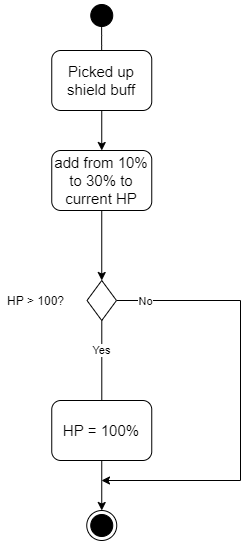

The diagram above was exported from draw.io. Its source (the exported page's mxGraphModel, read from the mxfile embedded in the PNG):
<mxGraphModel dx="1483" dy="1847" grid="1" gridSize="10" guides="1" tooltips="1" connect="1" arrows="1" fold="1" page="1" pageScale="1" pageWidth="850" pageHeight="1100" background="#ffffff" math="0" shadow="0">
  <root>
    <mxCell id="0" />
    <mxCell id="1" parent="0" />
    <mxCell id="2jewNt7u4O6NCMeyscm1-2" value="" style="ellipse;html=1;shape=endState;fillColor=#000000;labelBackgroundColor=none;fontSize=14;fontColor=#000000;" parent="1" vertex="1">
      <mxGeometry x="306.25" y="440" width="30" height="30" as="geometry" />
    </mxCell>
    <mxCell id="2jewNt7u4O6NCMeyscm1-3" value="" style="ellipse;html=1;shape=startState;fillColor=#000000;labelBackgroundColor=none;fontSize=14;fontColor=#000000;" parent="1" vertex="1">
      <mxGeometry x="306.25" y="-70" width="30" height="30" as="geometry" />
    </mxCell>
    <mxCell id="2jewNt7u4O6NCMeyscm1-4" value="" style="edgeStyle=orthogonalEdgeStyle;html=1;verticalAlign=bottom;endArrow=open;endSize=8;fontSize=14;fontColor=#000000;exitX=0.496;exitY=0.802;exitDx=0;exitDy=0;exitPerimeter=0;" parent="1" source="2jewNt7u4O6NCMeyscm1-3" edge="1">
      <mxGeometry relative="1" as="geometry">
        <mxPoint x="321.25" y="-10" as="targetPoint" />
      </mxGeometry>
    </mxCell>
    <mxCell id="kHTxdyQi72PBqAIK17de-4" style="edgeStyle=orthogonalEdgeStyle;rounded=0;orthogonalLoop=1;jettySize=auto;html=1;entryX=0.5;entryY=0;entryDx=0;entryDy=0;" parent="1" source="2jewNt7u4O6NCMeyscm1-5" target="kHTxdyQi72PBqAIK17de-2" edge="1">
      <mxGeometry relative="1" as="geometry" />
    </mxCell>
    <mxCell id="2jewNt7u4O6NCMeyscm1-5" value="&lt;font style=&quot;font-size: 15px&quot;&gt;Picked up shield buff&lt;/font&gt;" style="rounded=1;whiteSpace=wrap;html=1;labelBackgroundColor=none;strokeColor=#000000;fontSize=15;fontColor=#000000;" parent="1" vertex="1">
      <mxGeometry x="271.25" y="-20" width="100" height="60" as="geometry" />
    </mxCell>
    <mxCell id="JWXYyAuxbb1Glua27L-h-6" value="Yes" style="edgeStyle=orthogonalEdgeStyle;rounded=0;orthogonalLoop=1;jettySize=auto;html=1;entryX=0.5;entryY=0;entryDx=0;entryDy=0;" parent="1" source="2jewNt7u4O6NCMeyscm1-27" target="JWXYyAuxbb1Glua27L-h-10" edge="1">
      <mxGeometry x="-0.3998" relative="1" as="geometry">
        <mxPoint x="150" y="380" as="targetPoint" />
        <Array as="points">
          <mxPoint x="321" y="340" />
          <mxPoint x="321" y="340" />
        </Array>
        <mxPoint as="offset" />
      </mxGeometry>
    </mxCell>
    <mxCell id="JWXYyAuxbb1Glua27L-h-7" style="edgeStyle=orthogonalEdgeStyle;rounded=0;orthogonalLoop=1;jettySize=auto;html=1;exitX=1;exitY=0.5;exitDx=0;exitDy=0;" parent="1" source="2jewNt7u4O6NCMeyscm1-27" edge="1">
      <mxGeometry relative="1" as="geometry">
        <mxPoint x="321" y="410" as="targetPoint" />
        <Array as="points">
          <mxPoint x="460" y="230" />
        </Array>
      </mxGeometry>
    </mxCell>
    <mxCell id="JWXYyAuxbb1Glua27L-h-12" value="No" style="edgeLabel;html=1;align=center;verticalAlign=middle;resizable=0;points=[];" parent="JWXYyAuxbb1Glua27L-h-7" vertex="1" connectable="0">
      <mxGeometry x="-0.8731" relative="1" as="geometry">
        <mxPoint as="offset" />
      </mxGeometry>
    </mxCell>
    <mxCell id="2jewNt7u4O6NCMeyscm1-27" value="" style="rhombus;whiteSpace=wrap;html=1;labelBackgroundColor=none;strokeColor=#000000;strokeWidth=1;fontSize=14;fontColor=#000000;" parent="1" vertex="1">
      <mxGeometry x="306.5" y="210" width="29.5" height="40" as="geometry" />
    </mxCell>
    <mxCell id="JWXYyAuxbb1Glua27L-h-5" value="HP &amp;gt; 100?" style="text;html=1;align=center;verticalAlign=middle;resizable=0;points=[];autosize=1;" parent="1" vertex="1">
      <mxGeometry x="220" y="220" width="70" height="20" as="geometry" />
    </mxCell>
    <mxCell id="kHTxdyQi72PBqAIK17de-3" style="edgeStyle=orthogonalEdgeStyle;rounded=0;orthogonalLoop=1;jettySize=auto;html=1;entryX=0.5;entryY=0;entryDx=0;entryDy=0;" parent="1" source="JWXYyAuxbb1Glua27L-h-10" target="2jewNt7u4O6NCMeyscm1-2" edge="1">
      <mxGeometry relative="1" as="geometry" />
    </mxCell>
    <mxCell id="JWXYyAuxbb1Glua27L-h-10" value="&lt;font style=&quot;font-size: 15px&quot;&gt;HP = 100%&lt;/font&gt;" style="rounded=1;whiteSpace=wrap;html=1;labelBackgroundColor=none;strokeColor=#000000;fontSize=15;fontColor=#000000;" parent="1" vertex="1">
      <mxGeometry x="271.25" y="330" width="100" height="60" as="geometry" />
    </mxCell>
    <mxCell id="kHTxdyQi72PBqAIK17de-5" style="edgeStyle=orthogonalEdgeStyle;rounded=0;orthogonalLoop=1;jettySize=auto;html=1;exitX=0.5;exitY=1;exitDx=0;exitDy=0;entryX=0.5;entryY=0;entryDx=0;entryDy=0;" parent="1" source="kHTxdyQi72PBqAIK17de-2" target="2jewNt7u4O6NCMeyscm1-27" edge="1">
      <mxGeometry relative="1" as="geometry" />
    </mxCell>
    <mxCell id="kHTxdyQi72PBqAIK17de-2" value="&lt;font style=&quot;font-size: 15px&quot;&gt;add from 10% to 30% to current HP&lt;/font&gt;" style="rounded=1;whiteSpace=wrap;html=1;labelBackgroundColor=none;strokeColor=#000000;fontSize=15;fontColor=#000000;" parent="1" vertex="1">
      <mxGeometry x="271.25" y="80" width="100" height="60" as="geometry" />
    </mxCell>
  </root>
</mxGraphModel>